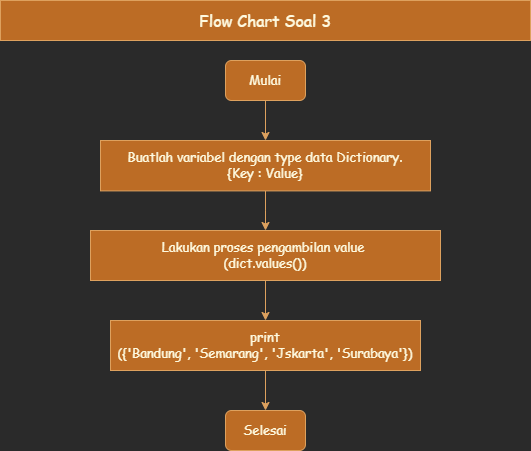

The diagram above was exported from draw.io. Its source (the exported page's mxGraphModel, read from the mxfile embedded in the PNG):
<mxGraphModel dx="736" dy="445" grid="1" gridSize="10" guides="1" tooltips="1" connect="1" arrows="1" fold="1" page="1" pageScale="1" pageWidth="850" pageHeight="1400" math="0" shadow="0">
  <root>
    <mxCell id="0" />
    <mxCell id="1" parent="0" />
    <mxCell id="8zWDgrdZDBlDWf4G2k-W-1" value="" style="edgeStyle=orthogonalEdgeStyle;rounded=0;orthogonalLoop=1;jettySize=auto;html=1;strokeColor=#DDA15E;fontFamily=Comic Sans MS;fontSize=13;fontColor=#FEFAE0;fillColor=#BC6C25;" edge="1" parent="1" source="8zWDgrdZDBlDWf4G2k-W-2" target="8zWDgrdZDBlDWf4G2k-W-4">
      <mxGeometry relative="1" as="geometry" />
    </mxCell>
    <mxCell id="8zWDgrdZDBlDWf4G2k-W-2" value="&lt;font face=&quot;Comic Sans MS&quot; style=&quot;font-size: 13px;&quot;&gt;Mulai&lt;/font&gt;" style="rounded=1;whiteSpace=wrap;html=1;strokeColor=#DDA15E;fontColor=#FEFAE0;fillColor=#BC6C25;fontSize=13;" vertex="1" parent="1">
      <mxGeometry x="355" y="60" width="80" height="40" as="geometry" />
    </mxCell>
    <mxCell id="8zWDgrdZDBlDWf4G2k-W-3" value="" style="edgeStyle=orthogonalEdgeStyle;rounded=0;orthogonalLoop=1;jettySize=auto;html=1;strokeColor=#DDA15E;fontFamily=Comic Sans MS;fontSize=13;fontColor=#FEFAE0;fillColor=#BC6C25;" edge="1" parent="1" source="8zWDgrdZDBlDWf4G2k-W-4" target="8zWDgrdZDBlDWf4G2k-W-7">
      <mxGeometry relative="1" as="geometry" />
    </mxCell>
    <mxCell id="8zWDgrdZDBlDWf4G2k-W-4" value="Buatlah variabel dengan type data Dictionary.&lt;br&gt;{Key : Value}" style="rounded=0;whiteSpace=wrap;html=1;strokeColor=#DDA15E;fontFamily=Comic Sans MS;fontColor=#FEFAE0;fillColor=#BC6C25;fontSize=13;" vertex="1" parent="1">
      <mxGeometry x="230" y="140" width="330" height="50.4" as="geometry" />
    </mxCell>
    <mxCell id="8zWDgrdZDBlDWf4G2k-W-5" value="Flow Chart Soal 3" style="rounded=0;whiteSpace=wrap;html=1;strokeColor=#DDA15E;fontFamily=Comic Sans MS;fontColor=#FEFAE0;fillColor=#BC6C25;fontSize=16;" vertex="1" parent="1">
      <mxGeometry x="130" width="530" height="40" as="geometry" />
    </mxCell>
    <mxCell id="8zWDgrdZDBlDWf4G2k-W-6" value="" style="edgeStyle=orthogonalEdgeStyle;rounded=0;orthogonalLoop=1;jettySize=auto;html=1;strokeColor=#DDA15E;fontFamily=Comic Sans MS;fontSize=13;fontColor=#FEFAE0;fillColor=#BC6C25;" edge="1" parent="1" source="8zWDgrdZDBlDWf4G2k-W-7" target="8zWDgrdZDBlDWf4G2k-W-9">
      <mxGeometry relative="1" as="geometry" />
    </mxCell>
    <mxCell id="8zWDgrdZDBlDWf4G2k-W-7" value="Lakukan proses pengambilan value &lt;br&gt;(dict.values())" style="rounded=0;whiteSpace=wrap;html=1;strokeColor=#DDA15E;fontFamily=Comic Sans MS;fontColor=#FEFAE0;fillColor=#BC6C25;fontSize=13;" vertex="1" parent="1">
      <mxGeometry x="220" y="230" width="350" height="50" as="geometry" />
    </mxCell>
    <mxCell id="8zWDgrdZDBlDWf4G2k-W-8" value="" style="edgeStyle=orthogonalEdgeStyle;rounded=0;orthogonalLoop=1;jettySize=auto;html=1;strokeColor=#DDA15E;fontFamily=Comic Sans MS;fontSize=13;fontColor=#FEFAE0;fillColor=#BC6C25;" edge="1" parent="1" source="8zWDgrdZDBlDWf4G2k-W-9" target="8zWDgrdZDBlDWf4G2k-W-10">
      <mxGeometry relative="1" as="geometry" />
    </mxCell>
    <mxCell id="8zWDgrdZDBlDWf4G2k-W-9" value="print&lt;br&gt;({'Bandung', 'Semarang', 'Jskarta', 'Surabaya'})" style="rounded=0;whiteSpace=wrap;html=1;strokeColor=#DDA15E;fontFamily=Comic Sans MS;fontColor=#FEFAE0;fillColor=#BC6C25;fontSize=13;" vertex="1" parent="1">
      <mxGeometry x="240" y="320" width="310" height="50" as="geometry" />
    </mxCell>
    <mxCell id="8zWDgrdZDBlDWf4G2k-W-10" value="&lt;font face=&quot;Comic Sans MS&quot; style=&quot;font-size: 13px;&quot;&gt;Selesai&lt;/font&gt;" style="rounded=1;whiteSpace=wrap;html=1;strokeColor=#DDA15E;fontColor=#FEFAE0;fillColor=#BC6C25;fontSize=13;" vertex="1" parent="1">
      <mxGeometry x="355" y="410" width="80" height="40" as="geometry" />
    </mxCell>
  </root>
</mxGraphModel>